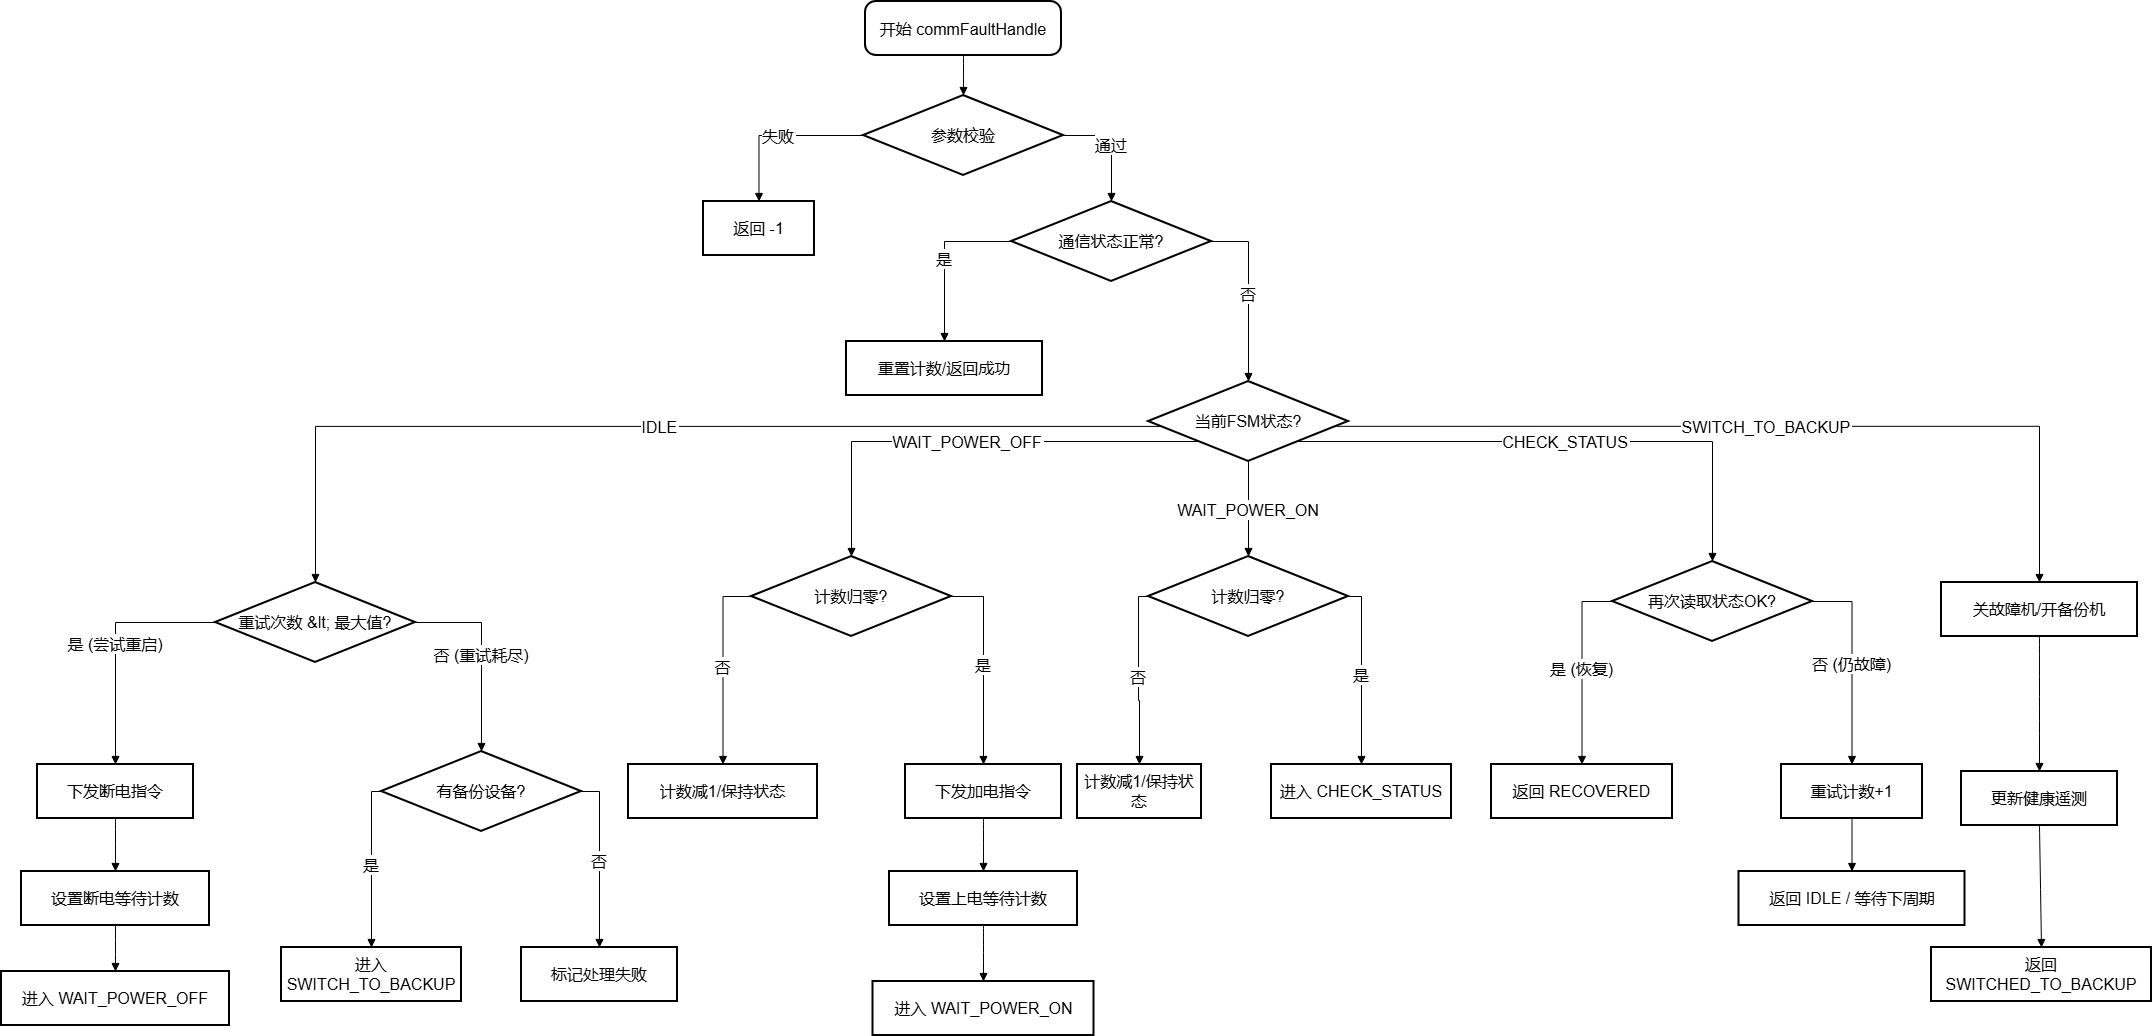

The diagram above was exported from draw.io. Its source (the exported page's mxGraphModel, read from the mxfile embedded in the PNG):
<mxGraphModel dx="3033" dy="1715" grid="1" gridSize="10" guides="1" tooltips="1" connect="1" arrows="1" fold="1" page="1" pageScale="1" pageWidth="827" pageHeight="1169" math="0" shadow="0">
  <root>
    <mxCell id="0" />
    <mxCell id="1" parent="0" />
    <mxCell id="75IbFALJ3XR4T7cbMNFp-1" parent="1" style="rounded=1;arcSize=20;strokeWidth=2;fontSize=16;" value="开始 commFaultHandle" vertex="1">
      <mxGeometry height="54" width="196" x="1064" y="30" as="geometry" />
    </mxCell>
    <mxCell id="75IbFALJ3XR4T7cbMNFp-2" parent="1" style="rhombus;strokeWidth=2;whiteSpace=wrap;fontSize=16;" value="参数校验" vertex="1">
      <mxGeometry height="80" width="200" x="1062" y="124" as="geometry" />
    </mxCell>
    <mxCell id="75IbFALJ3XR4T7cbMNFp-3" parent="1" style="whiteSpace=wrap;strokeWidth=2;fontSize=16;" value="返回 -1" vertex="1">
      <mxGeometry height="54" width="111" x="902" y="230" as="geometry" />
    </mxCell>
    <mxCell id="75IbFALJ3XR4T7cbMNFp-4" parent="1" style="rhombus;strokeWidth=2;whiteSpace=wrap;fontSize=16;" value="通信状态正常?" vertex="1">
      <mxGeometry height="80" width="200" x="1210" y="230" as="geometry" />
    </mxCell>
    <mxCell id="75IbFALJ3XR4T7cbMNFp-5" parent="1" style="whiteSpace=wrap;strokeWidth=2;fontSize=16;" value="重置计数/返回成功" vertex="1">
      <mxGeometry height="54" width="196" x="1045" y="370" as="geometry" />
    </mxCell>
    <mxCell id="75IbFALJ3XR4T7cbMNFp-6" parent="1" style="rhombus;strokeWidth=2;whiteSpace=wrap;fontSize=16;" value="当前FSM状态?" vertex="1">
      <mxGeometry height="80" width="200" x="1347" y="410" as="geometry" />
    </mxCell>
    <mxCell id="75IbFALJ3XR4T7cbMNFp-7" parent="1" style="rhombus;strokeWidth=2;whiteSpace=wrap;fontSize=16;" value="重试次数 &amp;lt; 最大值?" vertex="1">
      <mxGeometry height="80" width="200" x="414" y="611" as="geometry" />
    </mxCell>
    <mxCell id="75IbFALJ3XR4T7cbMNFp-8" parent="1" style="whiteSpace=wrap;strokeWidth=2;fontSize=16;" value="下发断电指令" vertex="1">
      <mxGeometry height="54" width="156" x="236" y="793" as="geometry" />
    </mxCell>
    <mxCell id="75IbFALJ3XR4T7cbMNFp-9" parent="1" style="whiteSpace=wrap;strokeWidth=2;fontSize=16;" value="设置断电等待计数" vertex="1">
      <mxGeometry height="54" width="188" x="220" y="900" as="geometry" />
    </mxCell>
    <mxCell id="75IbFALJ3XR4T7cbMNFp-10" parent="1" style="whiteSpace=wrap;strokeWidth=2;fontSize=16;" value="进入 WAIT_POWER_OFF" vertex="1">
      <mxGeometry height="54" width="228" x="200" y="1000" as="geometry" />
    </mxCell>
    <mxCell id="75IbFALJ3XR4T7cbMNFp-11" parent="1" style="rhombus;strokeWidth=2;whiteSpace=wrap;fontSize=16;" value="有备份设备?" vertex="1">
      <mxGeometry height="80" width="200" x="580" y="780" as="geometry" />
    </mxCell>
    <mxCell id="75IbFALJ3XR4T7cbMNFp-12" parent="1" style="whiteSpace=wrap;strokeWidth=2;fontSize=16;" value="进入 SWITCH_TO_BACKUP" vertex="1">
      <mxGeometry height="54" width="180" x="480" y="976" as="geometry" />
    </mxCell>
    <mxCell id="75IbFALJ3XR4T7cbMNFp-13" parent="1" style="whiteSpace=wrap;strokeWidth=2;fontSize=16;" value="标记处理失败" vertex="1">
      <mxGeometry height="54" width="156" x="720" y="976" as="geometry" />
    </mxCell>
    <mxCell id="75IbFALJ3XR4T7cbMNFp-14" parent="1" style="rhombus;strokeWidth=2;whiteSpace=wrap;fontSize=16;" value="计数归零?" vertex="1">
      <mxGeometry height="80" width="200" x="950" y="585" as="geometry" />
    </mxCell>
    <mxCell id="75IbFALJ3XR4T7cbMNFp-15" parent="1" style="whiteSpace=wrap;strokeWidth=2;fontSize=16;" value="计数减1/保持状态" vertex="1">
      <mxGeometry height="54" width="189" x="827" y="793" as="geometry" />
    </mxCell>
    <mxCell id="75IbFALJ3XR4T7cbMNFp-16" parent="1" style="whiteSpace=wrap;strokeWidth=2;fontSize=16;" value="下发加电指令" vertex="1">
      <mxGeometry height="54" width="156" x="1104" y="793" as="geometry" />
    </mxCell>
    <mxCell id="75IbFALJ3XR4T7cbMNFp-17" parent="1" style="whiteSpace=wrap;strokeWidth=2;fontSize=16;" value="设置上电等待计数" vertex="1">
      <mxGeometry height="54" width="188" x="1088" y="900" as="geometry" />
    </mxCell>
    <mxCell id="75IbFALJ3XR4T7cbMNFp-18" parent="1" style="whiteSpace=wrap;strokeWidth=2;fontSize=16;" value="进入 WAIT_POWER_ON" vertex="1">
      <mxGeometry height="54" width="221" x="1071.5" y="1010" as="geometry" />
    </mxCell>
    <mxCell id="75IbFALJ3XR4T7cbMNFp-19" parent="1" style="rhombus;strokeWidth=2;whiteSpace=wrap;fontSize=16;" value="计数归零?" vertex="1">
      <mxGeometry height="80" width="200" x="1347" y="585" as="geometry" />
    </mxCell>
    <mxCell id="75IbFALJ3XR4T7cbMNFp-20" parent="1" style="whiteSpace=wrap;strokeWidth=2;fontSize=16;" value="计数减1/保持状态" vertex="1">
      <mxGeometry height="54" width="124" x="1276" y="793" as="geometry" />
    </mxCell>
    <mxCell id="75IbFALJ3XR4T7cbMNFp-21" parent="1" style="whiteSpace=wrap;strokeWidth=2;fontSize=16;" value="进入 CHECK_STATUS" vertex="1">
      <mxGeometry height="54" width="180" x="1470" y="793" as="geometry" />
    </mxCell>
    <mxCell id="75IbFALJ3XR4T7cbMNFp-22" parent="1" style="rhombus;strokeWidth=2;whiteSpace=wrap;fontSize=16;" value="再次读取状态OK?" vertex="1">
      <mxGeometry height="80" width="200" x="1811" y="590" as="geometry" />
    </mxCell>
    <mxCell id="75IbFALJ3XR4T7cbMNFp-23" parent="1" style="whiteSpace=wrap;strokeWidth=2;fontSize=16;" value="返回 RECOVERED" vertex="1">
      <mxGeometry height="54" width="181" x="1690" y="793" as="geometry" />
    </mxCell>
    <mxCell id="75IbFALJ3XR4T7cbMNFp-24" parent="1" style="whiteSpace=wrap;strokeWidth=2;fontSize=16;" value="重试计数+1" vertex="1">
      <mxGeometry height="54" width="141" x="1980" y="793" as="geometry" />
    </mxCell>
    <mxCell id="75IbFALJ3XR4T7cbMNFp-25" parent="1" style="whiteSpace=wrap;strokeWidth=2;fontSize=16;" value="返回 IDLE / 等待下周期" vertex="1">
      <mxGeometry height="54" width="226" x="1937.5" y="900" as="geometry" />
    </mxCell>
    <mxCell id="75IbFALJ3XR4T7cbMNFp-26" parent="1" style="whiteSpace=wrap;strokeWidth=2;fontSize=16;" value="关故障机/开备份机" vertex="1">
      <mxGeometry height="54" width="196" x="2140" y="611" as="geometry" />
    </mxCell>
    <mxCell id="75IbFALJ3XR4T7cbMNFp-27" parent="1" style="whiteSpace=wrap;strokeWidth=2;fontSize=16;" value="更新健康遥测" vertex="1">
      <mxGeometry height="54" width="156" x="2160" y="800" as="geometry" />
    </mxCell>
    <mxCell id="75IbFALJ3XR4T7cbMNFp-28" parent="1" style="whiteSpace=wrap;strokeWidth=2;fontSize=16;" value="返回 SWITCHED_TO_BACKUP" vertex="1">
      <mxGeometry height="54" width="220" x="2130" y="976" as="geometry" />
    </mxCell>
    <mxCell id="75IbFALJ3XR4T7cbMNFp-29" edge="1" parent="1" source="75IbFALJ3XR4T7cbMNFp-1" style="curved=1;startArrow=none;endArrow=block;exitX=0.5;exitY=1;entryX=0.5;entryY=0;rounded=0;fontSize=16;" target="75IbFALJ3XR4T7cbMNFp-2" value="">
      <mxGeometry relative="1" as="geometry">
        <Array as="points" />
      </mxGeometry>
    </mxCell>
    <mxCell id="75IbFALJ3XR4T7cbMNFp-30" edge="1" parent="1" source="75IbFALJ3XR4T7cbMNFp-2" style="startArrow=none;endArrow=block;exitX=0;exitY=0.5;entryX=0.5;entryY=0;rounded=0;exitDx=0;exitDy=0;edgeStyle=orthogonalEdgeStyle;fontSize=16;" target="75IbFALJ3XR4T7cbMNFp-3" value="失败">
      <mxGeometry relative="1" as="geometry" />
    </mxCell>
    <mxCell id="75IbFALJ3XR4T7cbMNFp-31" edge="1" parent="1" source="75IbFALJ3XR4T7cbMNFp-2" style="startArrow=none;endArrow=block;exitX=1;exitY=0.5;entryX=0.5;entryY=0;rounded=0;exitDx=0;exitDy=0;edgeStyle=orthogonalEdgeStyle;fontSize=16;" target="75IbFALJ3XR4T7cbMNFp-4" value="通过">
      <mxGeometry relative="1" as="geometry" />
    </mxCell>
    <mxCell id="75IbFALJ3XR4T7cbMNFp-32" edge="1" parent="1" source="75IbFALJ3XR4T7cbMNFp-4" style="startArrow=none;endArrow=block;exitX=0;exitY=0.5;entryX=0.5;entryY=-0.01;rounded=0;exitDx=0;exitDy=0;edgeStyle=orthogonalEdgeStyle;fontSize=16;" target="75IbFALJ3XR4T7cbMNFp-5" value="是">
      <mxGeometry relative="1" as="geometry" />
    </mxCell>
    <mxCell id="75IbFALJ3XR4T7cbMNFp-33" edge="1" parent="1" source="75IbFALJ3XR4T7cbMNFp-4" style="startArrow=none;endArrow=block;exitX=1;exitY=0.5;entryX=0.5;entryY=0;rounded=0;exitDx=0;exitDy=0;edgeStyle=orthogonalEdgeStyle;fontSize=16;" target="75IbFALJ3XR4T7cbMNFp-6" value="否">
      <mxGeometry relative="1" as="geometry" />
    </mxCell>
    <mxCell id="75IbFALJ3XR4T7cbMNFp-34" edge="1" parent="1" source="75IbFALJ3XR4T7cbMNFp-6" style="startArrow=none;endArrow=block;exitX=0;exitY=0.57;entryX=0.5;entryY=0;rounded=0;edgeStyle=orthogonalEdgeStyle;fontSize=16;" target="75IbFALJ3XR4T7cbMNFp-7" value="IDLE">
      <mxGeometry relative="1" as="geometry" />
    </mxCell>
    <mxCell id="75IbFALJ3XR4T7cbMNFp-35" edge="1" parent="1" source="75IbFALJ3XR4T7cbMNFp-7" style="startArrow=none;endArrow=block;exitX=0;exitY=0.5;entryX=0.5;entryY=0;rounded=0;exitDx=0;exitDy=0;edgeStyle=orthogonalEdgeStyle;fontSize=16;" target="75IbFALJ3XR4T7cbMNFp-8" value="是 (尝试重启)">
      <mxGeometry relative="1" as="geometry" />
    </mxCell>
    <mxCell id="75IbFALJ3XR4T7cbMNFp-36" edge="1" parent="1" source="75IbFALJ3XR4T7cbMNFp-8" style="curved=1;startArrow=none;endArrow=block;exitX=0.5;exitY=1;entryX=0.5;entryY=0;rounded=0;fontSize=16;" target="75IbFALJ3XR4T7cbMNFp-9" value="">
      <mxGeometry relative="1" as="geometry">
        <Array as="points" />
      </mxGeometry>
    </mxCell>
    <mxCell id="75IbFALJ3XR4T7cbMNFp-37" edge="1" parent="1" source="75IbFALJ3XR4T7cbMNFp-9" style="curved=1;startArrow=none;endArrow=block;exitX=0.5;exitY=1;entryX=0.5;entryY=0;rounded=0;fontSize=16;" target="75IbFALJ3XR4T7cbMNFp-10" value="">
      <mxGeometry relative="1" as="geometry">
        <Array as="points" />
      </mxGeometry>
    </mxCell>
    <mxCell id="75IbFALJ3XR4T7cbMNFp-38" edge="1" parent="1" source="75IbFALJ3XR4T7cbMNFp-7" style="startArrow=none;endArrow=block;exitX=1;exitY=0.5;entryX=0.5;entryY=0;rounded=0;exitDx=0;exitDy=0;edgeStyle=orthogonalEdgeStyle;fontSize=16;" target="75IbFALJ3XR4T7cbMNFp-11" value="否 (重试耗尽)">
      <mxGeometry relative="1" as="geometry" />
    </mxCell>
    <mxCell id="75IbFALJ3XR4T7cbMNFp-39" edge="1" parent="1" source="75IbFALJ3XR4T7cbMNFp-11" style="startArrow=none;endArrow=block;exitX=0;exitY=0.5;entryX=0.5;entryY=0;rounded=0;exitDx=0;exitDy=0;edgeStyle=orthogonalEdgeStyle;fontSize=16;" target="75IbFALJ3XR4T7cbMNFp-12" value="是">
      <mxGeometry relative="1" as="geometry" />
    </mxCell>
    <mxCell id="75IbFALJ3XR4T7cbMNFp-40" edge="1" parent="1" source="75IbFALJ3XR4T7cbMNFp-11" style="startArrow=none;endArrow=block;exitX=1;exitY=0.5;entryX=0.5;entryY=0;rounded=0;exitDx=0;exitDy=0;edgeStyle=orthogonalEdgeStyle;fontSize=16;" target="75IbFALJ3XR4T7cbMNFp-13" value="否">
      <mxGeometry relative="1" as="geometry" />
    </mxCell>
    <mxCell id="75IbFALJ3XR4T7cbMNFp-41" edge="1" parent="1" source="75IbFALJ3XR4T7cbMNFp-6" style="startArrow=none;endArrow=block;exitX=0;exitY=1;entryX=0.5;entryY=0;rounded=0;edgeStyle=orthogonalEdgeStyle;exitDx=0;exitDy=0;fontSize=16;" target="75IbFALJ3XR4T7cbMNFp-14" value="WAIT_POWER_OFF">
      <mxGeometry relative="1" as="geometry" />
    </mxCell>
    <mxCell id="75IbFALJ3XR4T7cbMNFp-42" edge="1" parent="1" source="75IbFALJ3XR4T7cbMNFp-14" style="startArrow=none;endArrow=block;exitX=0;exitY=0.5;entryX=0.5;entryY=0;rounded=0;exitDx=0;exitDy=0;edgeStyle=orthogonalEdgeStyle;fontSize=16;" target="75IbFALJ3XR4T7cbMNFp-15" value="否">
      <mxGeometry relative="1" as="geometry" />
    </mxCell>
    <mxCell id="75IbFALJ3XR4T7cbMNFp-43" edge="1" parent="1" source="75IbFALJ3XR4T7cbMNFp-14" style="startArrow=none;endArrow=block;exitX=1;exitY=0.5;entryX=0.5;entryY=0;rounded=0;exitDx=0;exitDy=0;edgeStyle=orthogonalEdgeStyle;fontSize=16;" target="75IbFALJ3XR4T7cbMNFp-16" value="是">
      <mxGeometry relative="1" as="geometry" />
    </mxCell>
    <mxCell id="75IbFALJ3XR4T7cbMNFp-44" edge="1" parent="1" source="75IbFALJ3XR4T7cbMNFp-16" style="curved=1;startArrow=none;endArrow=block;exitX=0.5;exitY=1;entryX=0.5;entryY=0;rounded=0;fontSize=16;" target="75IbFALJ3XR4T7cbMNFp-17" value="">
      <mxGeometry relative="1" as="geometry">
        <Array as="points" />
      </mxGeometry>
    </mxCell>
    <mxCell id="75IbFALJ3XR4T7cbMNFp-45" edge="1" parent="1" source="75IbFALJ3XR4T7cbMNFp-17" style="curved=1;startArrow=none;endArrow=block;exitX=0.5;exitY=1;entryX=0.5;entryY=0;rounded=0;fontSize=16;" target="75IbFALJ3XR4T7cbMNFp-18" value="">
      <mxGeometry relative="1" as="geometry">
        <Array as="points" />
      </mxGeometry>
    </mxCell>
    <mxCell id="75IbFALJ3XR4T7cbMNFp-46" edge="1" parent="1" source="75IbFALJ3XR4T7cbMNFp-6" style="startArrow=none;endArrow=block;exitX=0.5;exitY=1;entryX=0.5;entryY=0;rounded=0;edgeStyle=orthogonalEdgeStyle;exitDx=0;exitDy=0;fontSize=16;" target="75IbFALJ3XR4T7cbMNFp-19" value="WAIT_POWER_ON">
      <mxGeometry relative="1" as="geometry" />
    </mxCell>
    <mxCell id="75IbFALJ3XR4T7cbMNFp-47" edge="1" parent="1" source="75IbFALJ3XR4T7cbMNFp-19" style="startArrow=none;endArrow=block;exitX=0;exitY=0.5;entryX=0.5;entryY=0;rounded=0;exitDx=0;exitDy=0;edgeStyle=orthogonalEdgeStyle;fontSize=16;" target="75IbFALJ3XR4T7cbMNFp-20" value="否">
      <mxGeometry relative="1" as="geometry" />
    </mxCell>
    <mxCell id="75IbFALJ3XR4T7cbMNFp-48" edge="1" parent="1" source="75IbFALJ3XR4T7cbMNFp-19" style="startArrow=none;endArrow=block;exitX=1;exitY=0.5;entryX=0.5;entryY=0;rounded=0;exitDx=0;exitDy=0;edgeStyle=orthogonalEdgeStyle;fontSize=16;" target="75IbFALJ3XR4T7cbMNFp-21" value="是">
      <mxGeometry relative="1" as="geometry" />
    </mxCell>
    <mxCell id="75IbFALJ3XR4T7cbMNFp-49" edge="1" parent="1" source="75IbFALJ3XR4T7cbMNFp-6" style="startArrow=none;endArrow=block;exitX=1;exitY=1;entryX=0.5;entryY=0;rounded=0;edgeStyle=orthogonalEdgeStyle;exitDx=0;exitDy=0;fontSize=16;" target="75IbFALJ3XR4T7cbMNFp-22" value="CHECK_STATUS">
      <mxGeometry relative="1" as="geometry" />
    </mxCell>
    <mxCell id="75IbFALJ3XR4T7cbMNFp-50" edge="1" parent="1" source="75IbFALJ3XR4T7cbMNFp-22" style="startArrow=none;endArrow=block;exitX=0;exitY=0.5;entryX=0.5;entryY=0;rounded=0;exitDx=0;exitDy=0;edgeStyle=orthogonalEdgeStyle;fontSize=16;" target="75IbFALJ3XR4T7cbMNFp-23" value="是 (恢复)">
      <mxGeometry relative="1" as="geometry" />
    </mxCell>
    <mxCell id="75IbFALJ3XR4T7cbMNFp-51" edge="1" parent="1" source="75IbFALJ3XR4T7cbMNFp-22" style="startArrow=none;endArrow=block;exitX=1;exitY=0.5;entryX=0.5;entryY=0;rounded=0;exitDx=0;exitDy=0;edgeStyle=orthogonalEdgeStyle;fontSize=16;" target="75IbFALJ3XR4T7cbMNFp-24" value="否 (仍故障)">
      <mxGeometry relative="1" as="geometry" />
    </mxCell>
    <mxCell id="75IbFALJ3XR4T7cbMNFp-52" edge="1" parent="1" source="75IbFALJ3XR4T7cbMNFp-24" style="curved=1;startArrow=none;endArrow=block;exitX=0.5;exitY=1;entryX=0.5;entryY=0;rounded=0;fontSize=16;" target="75IbFALJ3XR4T7cbMNFp-25" value="">
      <mxGeometry relative="1" as="geometry">
        <Array as="points" />
      </mxGeometry>
    </mxCell>
    <mxCell id="75IbFALJ3XR4T7cbMNFp-53" edge="1" parent="1" source="75IbFALJ3XR4T7cbMNFp-6" style="startArrow=none;endArrow=block;exitX=1.01;exitY=0.57;entryX=0.5;entryY=0;rounded=0;edgeStyle=orthogonalEdgeStyle;fontSize=16;" target="75IbFALJ3XR4T7cbMNFp-26" value="SWITCH_TO_BACKUP">
      <mxGeometry relative="1" as="geometry" />
    </mxCell>
    <mxCell id="75IbFALJ3XR4T7cbMNFp-54" edge="1" parent="1" source="75IbFALJ3XR4T7cbMNFp-26" style="curved=1;startArrow=none;endArrow=block;exitX=0.5;exitY=1;entryX=0.5;entryY=0;rounded=0;fontSize=16;" target="75IbFALJ3XR4T7cbMNFp-27" value="">
      <mxGeometry relative="1" as="geometry">
        <Array as="points" />
      </mxGeometry>
    </mxCell>
    <mxCell id="75IbFALJ3XR4T7cbMNFp-55" edge="1" parent="1" source="75IbFALJ3XR4T7cbMNFp-27" style="curved=1;startArrow=none;endArrow=block;exitX=0.5;exitY=1;entryX=0.5;entryY=0;rounded=0;fontSize=16;" target="75IbFALJ3XR4T7cbMNFp-28" value="">
      <mxGeometry relative="1" as="geometry">
        <Array as="points" />
      </mxGeometry>
    </mxCell>
  </root>
</mxGraphModel>